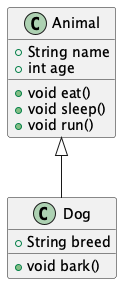

The diagram above was rendered by PlantUML. Its source (embedded in the PNG):
@startuml umldiagram
class Animal {
    +String name
    +int age
    +void eat()
    +void sleep()
    +void run()
}

class Dog {
    +String breed
    +void bark()
}

Animal <|-- Dog

@enduml